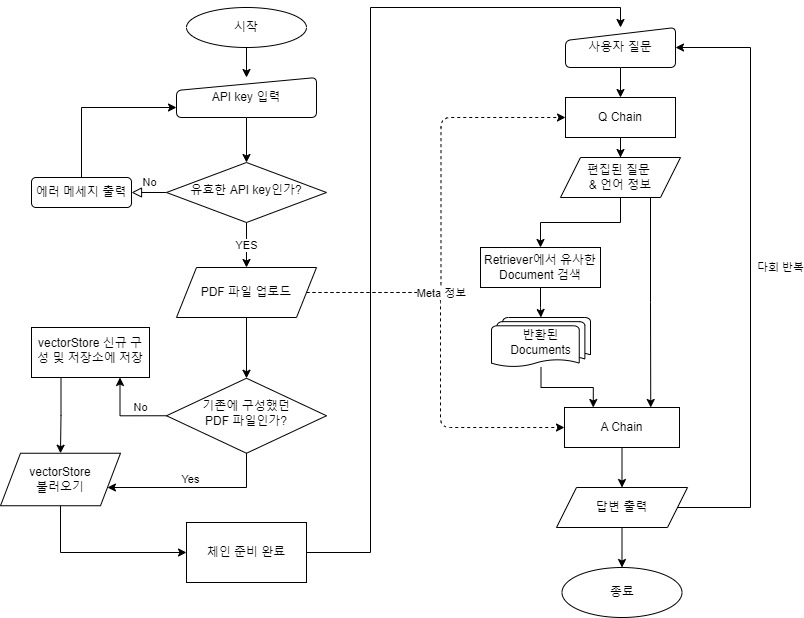

The diagram above was exported from draw.io. Its source (the exported page's mxGraphModel, read from the mxfile embedded in the PNG):
<mxGraphModel dx="1434" dy="738" grid="1" gridSize="10" guides="1" tooltips="1" connect="1" arrows="1" fold="1" page="1" pageScale="1" pageWidth="827" pageHeight="1169" math="0" shadow="0">
  <root>
    <mxCell id="WIyWlLk6GJQsqaUBKTNV-0" />
    <mxCell id="WIyWlLk6GJQsqaUBKTNV-1" parent="WIyWlLk6GJQsqaUBKTNV-0" />
    <mxCell id="WIyWlLk6GJQsqaUBKTNV-5" value="No" style="edgeStyle=orthogonalEdgeStyle;rounded=0;html=1;jettySize=auto;orthogonalLoop=1;fontSize=11;endArrow=block;endFill=0;endSize=8;strokeWidth=1;shadow=0;labelBackgroundColor=none;" parent="WIyWlLk6GJQsqaUBKTNV-1" source="WIyWlLk6GJQsqaUBKTNV-6" target="WIyWlLk6GJQsqaUBKTNV-7" edge="1">
      <mxGeometry y="10" relative="1" as="geometry">
        <mxPoint as="offset" />
      </mxGeometry>
    </mxCell>
    <mxCell id="v21urYHqk083a0oJisTc-6" value="YES" style="edgeStyle=orthogonalEdgeStyle;rounded=0;orthogonalLoop=1;jettySize=auto;html=1;" parent="WIyWlLk6GJQsqaUBKTNV-1" source="WIyWlLk6GJQsqaUBKTNV-6" target="v21urYHqk083a0oJisTc-5" edge="1">
      <mxGeometry relative="1" as="geometry" />
    </mxCell>
    <mxCell id="WIyWlLk6GJQsqaUBKTNV-6" value="유효한 API key인가?" style="rhombus;whiteSpace=wrap;html=1;shadow=0;fontFamily=Helvetica;fontSize=12;align=center;strokeWidth=1;spacing=6;spacingTop=-4;strokeColor=default;verticalAlign=middle;fontColor=default;fillColor=default;" parent="WIyWlLk6GJQsqaUBKTNV-1" vertex="1">
      <mxGeometry x="176" y="195" width="160" height="60" as="geometry" />
    </mxCell>
    <mxCell id="v21urYHqk083a0oJisTc-39" style="edgeStyle=orthogonalEdgeStyle;rounded=0;orthogonalLoop=1;jettySize=auto;html=1;entryX=0;entryY=0.75;entryDx=0;entryDy=0;exitX=0.5;exitY=0;exitDx=0;exitDy=0;" parent="WIyWlLk6GJQsqaUBKTNV-1" source="WIyWlLk6GJQsqaUBKTNV-7" target="v21urYHqk083a0oJisTc-0" edge="1">
      <mxGeometry relative="1" as="geometry" />
    </mxCell>
    <mxCell id="WIyWlLk6GJQsqaUBKTNV-7" value="에러 메세지 출력" style="rounded=1;whiteSpace=wrap;html=1;fontSize=12;glass=0;strokeWidth=1;shadow=0;" parent="WIyWlLk6GJQsqaUBKTNV-1" vertex="1">
      <mxGeometry x="41" y="210" width="100" height="30" as="geometry" />
    </mxCell>
    <mxCell id="v21urYHqk083a0oJisTc-3" value="" style="edgeStyle=orthogonalEdgeStyle;rounded=0;orthogonalLoop=1;jettySize=auto;html=1;" parent="WIyWlLk6GJQsqaUBKTNV-1" source="v21urYHqk083a0oJisTc-0" target="WIyWlLk6GJQsqaUBKTNV-6" edge="1">
      <mxGeometry relative="1" as="geometry" />
    </mxCell>
    <mxCell id="v21urYHqk083a0oJisTc-0" value="API key 입력" style="html=1;strokeWidth=1;shape=manualInput;whiteSpace=wrap;rounded=1;size=13;arcSize=11;strokeColor=default;align=center;verticalAlign=middle;fontFamily=Helvetica;fontSize=12;fontColor=default;fillColor=default;" parent="WIyWlLk6GJQsqaUBKTNV-1" vertex="1">
      <mxGeometry x="186" y="110" width="140" height="40" as="geometry" />
    </mxCell>
    <mxCell id="v21urYHqk083a0oJisTc-2" value="" style="edgeStyle=orthogonalEdgeStyle;rounded=0;orthogonalLoop=1;jettySize=auto;html=1;" parent="WIyWlLk6GJQsqaUBKTNV-1" source="v21urYHqk083a0oJisTc-1" target="v21urYHqk083a0oJisTc-0" edge="1">
      <mxGeometry relative="1" as="geometry" />
    </mxCell>
    <mxCell id="v21urYHqk083a0oJisTc-1" value="시작" style="ellipse;whiteSpace=wrap;html=1;" parent="WIyWlLk6GJQsqaUBKTNV-1" vertex="1">
      <mxGeometry x="196" y="40" width="120" height="40" as="geometry" />
    </mxCell>
    <mxCell id="v21urYHqk083a0oJisTc-8" value="" style="edgeStyle=orthogonalEdgeStyle;rounded=0;orthogonalLoop=1;jettySize=auto;html=1;" parent="WIyWlLk6GJQsqaUBKTNV-1" source="v21urYHqk083a0oJisTc-5" target="v21urYHqk083a0oJisTc-7" edge="1">
      <mxGeometry relative="1" as="geometry" />
    </mxCell>
    <mxCell id="v21urYHqk083a0oJisTc-43" style="edgeStyle=orthogonalEdgeStyle;rounded=1;orthogonalLoop=1;jettySize=auto;html=1;entryX=0;entryY=0.5;entryDx=0;entryDy=0;curved=0;dashed=1;" parent="WIyWlLk6GJQsqaUBKTNV-1" source="v21urYHqk083a0oJisTc-5" target="v21urYHqk083a0oJisTc-36" edge="1">
      <mxGeometry relative="1" as="geometry" />
    </mxCell>
    <mxCell id="v21urYHqk083a0oJisTc-44" style="edgeStyle=orthogonalEdgeStyle;rounded=1;orthogonalLoop=1;jettySize=auto;html=1;entryX=0;entryY=0.5;entryDx=0;entryDy=0;curved=0;dashed=1;" parent="WIyWlLk6GJQsqaUBKTNV-1" source="v21urYHqk083a0oJisTc-5" target="v21urYHqk083a0oJisTc-27" edge="1">
      <mxGeometry relative="1" as="geometry" />
    </mxCell>
    <mxCell id="v21urYHqk083a0oJisTc-45" value="Meta 정보" style="edgeLabel;html=1;align=center;verticalAlign=middle;resizable=0;points=[];" parent="v21urYHqk083a0oJisTc-44" vertex="1" connectable="0">
      <mxGeometry x="-0.5323" y="2" relative="1" as="geometry">
        <mxPoint x="33" y="2" as="offset" />
      </mxGeometry>
    </mxCell>
    <mxCell id="v21urYHqk083a0oJisTc-5" value="PDF 파일 업로드" style="shape=parallelogram;perimeter=parallelogramPerimeter;whiteSpace=wrap;html=1;fixedSize=1;" parent="WIyWlLk6GJQsqaUBKTNV-1" vertex="1">
      <mxGeometry x="186" y="300" width="140" height="50" as="geometry" />
    </mxCell>
    <mxCell id="v21urYHqk083a0oJisTc-13" value="No" style="edgeStyle=orthogonalEdgeStyle;rounded=0;orthogonalLoop=1;jettySize=auto;html=1;entryX=0.75;entryY=1;entryDx=0;entryDy=0;exitX=0;exitY=0.5;exitDx=0;exitDy=0;" parent="WIyWlLk6GJQsqaUBKTNV-1" source="v21urYHqk083a0oJisTc-7" target="v21urYHqk083a0oJisTc-11" edge="1">
      <mxGeometry x="-0.387" y="-8" relative="1" as="geometry">
        <mxPoint as="offset" />
      </mxGeometry>
    </mxCell>
    <mxCell id="v21urYHqk083a0oJisTc-7" value="기존에 구성했던&lt;div&gt;PDF 파일인가?&lt;/div&gt;" style="rhombus;whiteSpace=wrap;html=1;shadow=0;fontFamily=Helvetica;fontSize=12;align=center;strokeWidth=1;spacing=6;spacingTop=-4;strokeColor=default;verticalAlign=middle;fontColor=default;fillColor=default;" parent="WIyWlLk6GJQsqaUBKTNV-1" vertex="1">
      <mxGeometry x="176" y="410.75" width="160" height="75" as="geometry" />
    </mxCell>
    <mxCell id="v21urYHqk083a0oJisTc-37" value="" style="edgeStyle=orthogonalEdgeStyle;rounded=0;orthogonalLoop=1;jettySize=auto;html=1;entryX=0.25;entryY=0;entryDx=0;entryDy=0;" parent="WIyWlLk6GJQsqaUBKTNV-1" source="v21urYHqk083a0oJisTc-9" target="v21urYHqk083a0oJisTc-36" edge="1">
      <mxGeometry relative="1" as="geometry" />
    </mxCell>
    <mxCell id="v21urYHqk083a0oJisTc-9" value="반환된 Documents" style="strokeWidth=1;html=1;shape=mxgraph.flowchart.multi-document;whiteSpace=wrap;" parent="WIyWlLk6GJQsqaUBKTNV-1" vertex="1">
      <mxGeometry x="501" y="350" width="99" height="50" as="geometry" />
    </mxCell>
    <mxCell id="v21urYHqk083a0oJisTc-19" value="" style="edgeStyle=orthogonalEdgeStyle;rounded=0;orthogonalLoop=1;jettySize=auto;html=1;exitX=0.25;exitY=1;exitDx=0;exitDy=0;" parent="WIyWlLk6GJQsqaUBKTNV-1" source="v21urYHqk083a0oJisTc-11" target="v21urYHqk083a0oJisTc-16" edge="1">
      <mxGeometry relative="1" as="geometry" />
    </mxCell>
    <mxCell id="v21urYHqk083a0oJisTc-11" value="vectorStore 신규 구성 및&amp;nbsp;&lt;span style=&quot;background-color: initial;&quot;&gt;저장소에 저장&lt;/span&gt;" style="whiteSpace=wrap;html=1;shadow=0;strokeWidth=1;spacing=6;spacingTop=-4;strokeColor=default;align=center;verticalAlign=middle;fontFamily=Helvetica;fontSize=12;fontColor=default;fillColor=default;" parent="WIyWlLk6GJQsqaUBKTNV-1" vertex="1">
      <mxGeometry x="41" y="360" width="118" height="50" as="geometry" />
    </mxCell>
    <mxCell id="v21urYHqk083a0oJisTc-18" value="Yes" style="edgeStyle=orthogonalEdgeStyle;rounded=0;orthogonalLoop=1;jettySize=auto;html=1;strokeColor=default;exitX=0.5;exitY=1;exitDx=0;exitDy=0;" parent="WIyWlLk6GJQsqaUBKTNV-1" source="v21urYHqk083a0oJisTc-7" target="v21urYHqk083a0oJisTc-16" edge="1">
      <mxGeometry x="0.0416" y="-8" relative="1" as="geometry">
        <mxPoint x="150" y="490" as="targetPoint" />
        <Array as="points">
          <mxPoint x="256" y="520" />
        </Array>
        <mxPoint as="offset" />
      </mxGeometry>
    </mxCell>
    <mxCell id="v21urYHqk083a0oJisTc-40" style="edgeStyle=orthogonalEdgeStyle;rounded=0;orthogonalLoop=1;jettySize=auto;html=1;entryX=0;entryY=0.5;entryDx=0;entryDy=0;exitX=0.5;exitY=1;exitDx=0;exitDy=0;" parent="WIyWlLk6GJQsqaUBKTNV-1" source="v21urYHqk083a0oJisTc-16" target="v21urYHqk083a0oJisTc-42" edge="1">
      <mxGeometry relative="1" as="geometry">
        <mxPoint x="196" y="505" as="targetPoint" />
      </mxGeometry>
    </mxCell>
    <mxCell id="v21urYHqk083a0oJisTc-16" value="vectorStore&lt;div&gt;불러오기&lt;/div&gt;" style="shape=parallelogram;perimeter=parallelogramPerimeter;whiteSpace=wrap;html=1;fixedSize=1;" parent="WIyWlLk6GJQsqaUBKTNV-1" vertex="1">
      <mxGeometry x="10" y="485.75" width="120" height="52.5" as="geometry" />
    </mxCell>
    <mxCell id="v21urYHqk083a0oJisTc-28" value="" style="edgeStyle=orthogonalEdgeStyle;rounded=0;orthogonalLoop=1;jettySize=auto;html=1;" parent="WIyWlLk6GJQsqaUBKTNV-1" source="v21urYHqk083a0oJisTc-21" target="v21urYHqk083a0oJisTc-27" edge="1">
      <mxGeometry relative="1" as="geometry" />
    </mxCell>
    <mxCell id="v21urYHqk083a0oJisTc-21" value="사용자 질문" style="html=1;strokeWidth=1;shape=manualInput;whiteSpace=wrap;rounded=1;size=13;arcSize=11;strokeColor=default;align=center;verticalAlign=middle;fontFamily=Helvetica;fontSize=12;fontColor=default;fillColor=default;" parent="WIyWlLk6GJQsqaUBKTNV-1" vertex="1">
      <mxGeometry x="575" y="60" width="110" height="40" as="geometry" />
    </mxCell>
    <mxCell id="v21urYHqk083a0oJisTc-41" style="edgeStyle=orthogonalEdgeStyle;rounded=0;orthogonalLoop=1;jettySize=auto;html=1;entryX=0.5;entryY=0;entryDx=0;entryDy=0;exitX=1;exitY=0.5;exitDx=0;exitDy=0;" parent="WIyWlLk6GJQsqaUBKTNV-1" source="v21urYHqk083a0oJisTc-42" target="v21urYHqk083a0oJisTc-21" edge="1">
      <mxGeometry relative="1" as="geometry">
        <mxPoint x="316" y="505" as="sourcePoint" />
        <Array as="points">
          <mxPoint x="380" y="585" />
          <mxPoint x="380" y="40" />
          <mxPoint x="630" y="40" />
        </Array>
      </mxGeometry>
    </mxCell>
    <mxCell id="v21urYHqk083a0oJisTc-32" value="" style="edgeStyle=orthogonalEdgeStyle;rounded=0;orthogonalLoop=1;jettySize=auto;html=1;" parent="WIyWlLk6GJQsqaUBKTNV-1" source="v21urYHqk083a0oJisTc-27" target="v21urYHqk083a0oJisTc-31" edge="1">
      <mxGeometry relative="1" as="geometry" />
    </mxCell>
    <mxCell id="v21urYHqk083a0oJisTc-27" value="Q Chain" style="rounded=0;whiteSpace=wrap;html=1;" parent="WIyWlLk6GJQsqaUBKTNV-1" vertex="1">
      <mxGeometry x="575" y="130" width="110" height="40" as="geometry" />
    </mxCell>
    <mxCell id="v21urYHqk083a0oJisTc-34" value="" style="edgeStyle=orthogonalEdgeStyle;rounded=0;orthogonalLoop=1;jettySize=auto;html=1;" parent="WIyWlLk6GJQsqaUBKTNV-1" source="v21urYHqk083a0oJisTc-31" target="v21urYHqk083a0oJisTc-33" edge="1">
      <mxGeometry relative="1" as="geometry" />
    </mxCell>
    <mxCell id="v21urYHqk083a0oJisTc-38" style="edgeStyle=orthogonalEdgeStyle;rounded=0;orthogonalLoop=1;jettySize=auto;html=1;entryX=0.75;entryY=0;entryDx=0;entryDy=0;exitX=0.75;exitY=1;exitDx=0;exitDy=0;" parent="WIyWlLk6GJQsqaUBKTNV-1" source="v21urYHqk083a0oJisTc-31" target="v21urYHqk083a0oJisTc-36" edge="1">
      <mxGeometry relative="1" as="geometry">
        <mxPoint x="650" y="270" as="sourcePoint" />
      </mxGeometry>
    </mxCell>
    <mxCell id="v21urYHqk083a0oJisTc-31" value="편집된 질문&amp;nbsp;&lt;div&gt;&amp;amp; 언어 정보&lt;/div&gt;" style="shape=parallelogram;perimeter=parallelogramPerimeter;whiteSpace=wrap;html=1;fixedSize=1;rounded=0;strokeColor=default;align=center;verticalAlign=middle;fontFamily=Helvetica;fontSize=12;fontColor=default;fillColor=default;" parent="WIyWlLk6GJQsqaUBKTNV-1" vertex="1">
      <mxGeometry x="570" y="190" width="120" height="40" as="geometry" />
    </mxCell>
    <mxCell id="v21urYHqk083a0oJisTc-35" value="" style="edgeStyle=orthogonalEdgeStyle;rounded=0;orthogonalLoop=1;jettySize=auto;html=1;" parent="WIyWlLk6GJQsqaUBKTNV-1" source="v21urYHqk083a0oJisTc-33" target="v21urYHqk083a0oJisTc-9" edge="1">
      <mxGeometry relative="1" as="geometry" />
    </mxCell>
    <mxCell id="v21urYHqk083a0oJisTc-33" value="Retriever에서 유사한&lt;div&gt;Document 검색&lt;/div&gt;" style="rounded=0;whiteSpace=wrap;html=1;" parent="WIyWlLk6GJQsqaUBKTNV-1" vertex="1">
      <mxGeometry x="490" y="280" width="120" height="40" as="geometry" />
    </mxCell>
    <mxCell id="v21urYHqk083a0oJisTc-48" value="" style="edgeStyle=orthogonalEdgeStyle;rounded=0;orthogonalLoop=1;jettySize=auto;html=1;" parent="WIyWlLk6GJQsqaUBKTNV-1" source="v21urYHqk083a0oJisTc-36" target="v21urYHqk083a0oJisTc-46" edge="1">
      <mxGeometry relative="1" as="geometry" />
    </mxCell>
    <mxCell id="v21urYHqk083a0oJisTc-36" value="A Chain" style="rounded=0;whiteSpace=wrap;html=1;" parent="WIyWlLk6GJQsqaUBKTNV-1" vertex="1">
      <mxGeometry x="574" y="440" width="115" height="40" as="geometry" />
    </mxCell>
    <mxCell id="v21urYHqk083a0oJisTc-42" value="체인 준비 완료" style="rounded=0;whiteSpace=wrap;html=1;" parent="WIyWlLk6GJQsqaUBKTNV-1" vertex="1">
      <mxGeometry x="196" y="555" width="120" height="60" as="geometry" />
    </mxCell>
    <mxCell id="v21urYHqk083a0oJisTc-47" value="다회 반복" style="edgeStyle=orthogonalEdgeStyle;rounded=0;orthogonalLoop=1;jettySize=auto;html=1;entryX=1;entryY=0.5;entryDx=0;entryDy=0;exitX=1;exitY=0.5;exitDx=0;exitDy=0;" parent="WIyWlLk6GJQsqaUBKTNV-1" source="v21urYHqk083a0oJisTc-46" target="v21urYHqk083a0oJisTc-21" edge="1">
      <mxGeometry x="0.0296" y="-30" relative="1" as="geometry">
        <mxPoint x="720" y="540" as="sourcePoint" />
        <Array as="points">
          <mxPoint x="760" y="540" />
          <mxPoint x="760" y="80" />
        </Array>
        <mxPoint as="offset" />
      </mxGeometry>
    </mxCell>
    <mxCell id="v21urYHqk083a0oJisTc-52" value="" style="edgeStyle=orthogonalEdgeStyle;rounded=0;orthogonalLoop=1;jettySize=auto;html=1;" parent="WIyWlLk6GJQsqaUBKTNV-1" source="v21urYHqk083a0oJisTc-46" target="v21urYHqk083a0oJisTc-51" edge="1">
      <mxGeometry relative="1" as="geometry" />
    </mxCell>
    <mxCell id="v21urYHqk083a0oJisTc-46" value="답변 출력" style="shape=parallelogram;perimeter=parallelogramPerimeter;whiteSpace=wrap;html=1;fixedSize=1;rounded=0;strokeColor=default;align=center;verticalAlign=middle;fontFamily=Helvetica;fontSize=12;fontColor=default;fillColor=default;" parent="WIyWlLk6GJQsqaUBKTNV-1" vertex="1">
      <mxGeometry x="566" y="520" width="131" height="40" as="geometry" />
    </mxCell>
    <mxCell id="v21urYHqk083a0oJisTc-51" value="종료" style="ellipse;whiteSpace=wrap;html=1;" parent="WIyWlLk6GJQsqaUBKTNV-1" vertex="1">
      <mxGeometry x="571.5" y="600" width="120" height="50" as="geometry" />
    </mxCell>
  </root>
</mxGraphModel>